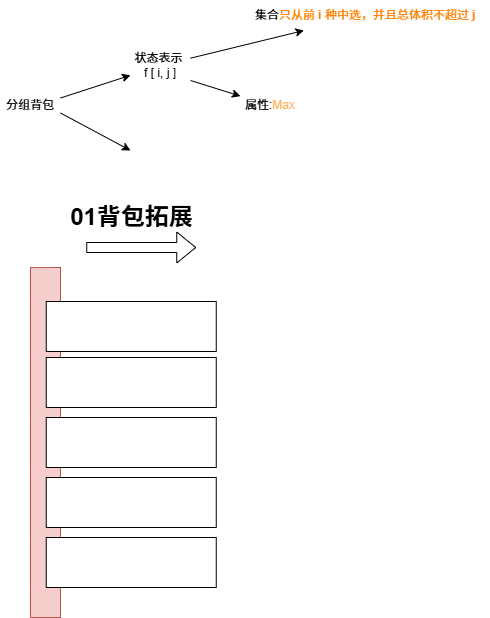

The diagram above was exported from draw.io. Its source (the exported page's mxGraphModel, read from the mxfile embedded in the PNG):
<mxGraphModel dx="2177" dy="1566" grid="1" gridSize="10" guides="1" tooltips="1" connect="1" arrows="1" fold="1" page="1" pageScale="1" pageWidth="1169" pageHeight="827" math="0" shadow="0">
  <root>
    <mxCell id="0" />
    <mxCell id="1" parent="0" />
    <mxCell id="FBRuL5EiyEGUjUOteNot-2" value="分组背包" style="text;html=1;align=center;verticalAlign=middle;whiteSpace=wrap;rounded=0;" vertex="1" parent="1">
      <mxGeometry x="339" y="195" width="60" height="30" as="geometry" />
    </mxCell>
    <mxCell id="FBRuL5EiyEGUjUOteNot-3" value="" style="endArrow=classic;html=1;rounded=0;exitX=1;exitY=0.25;exitDx=0;exitDy=0;" edge="1" parent="1" source="FBRuL5EiyEGUjUOteNot-2" target="FBRuL5EiyEGUjUOteNot-5">
      <mxGeometry width="50" height="50" relative="1" as="geometry">
        <mxPoint x="469" y="185" as="sourcePoint" />
        <mxPoint x="479" y="175" as="targetPoint" />
      </mxGeometry>
    </mxCell>
    <mxCell id="FBRuL5EiyEGUjUOteNot-4" value="" style="endArrow=classic;html=1;rounded=0;exitX=1;exitY=0.75;exitDx=0;exitDy=0;" edge="1" parent="1" source="FBRuL5EiyEGUjUOteNot-2">
      <mxGeometry width="50" height="50" relative="1" as="geometry">
        <mxPoint x="409" y="213" as="sourcePoint" />
        <mxPoint x="469" y="255" as="targetPoint" />
      </mxGeometry>
    </mxCell>
    <mxCell id="FBRuL5EiyEGUjUOteNot-5" value="状态表示&amp;nbsp;&lt;div&gt;f [ i, j ]&lt;/div&gt;" style="text;html=1;align=center;verticalAlign=middle;whiteSpace=wrap;rounded=0;" vertex="1" parent="1">
      <mxGeometry x="469" y="155" width="60" height="30" as="geometry" />
    </mxCell>
    <mxCell id="FBRuL5EiyEGUjUOteNot-6" value="" style="endArrow=classic;html=1;rounded=0;" edge="1" parent="1" source="FBRuL5EiyEGUjUOteNot-5" target="FBRuL5EiyEGUjUOteNot-7">
      <mxGeometry width="50" height="50" relative="1" as="geometry">
        <mxPoint x="529" y="155" as="sourcePoint" />
        <mxPoint x="579" y="135" as="targetPoint" />
      </mxGeometry>
    </mxCell>
    <mxCell id="FBRuL5EiyEGUjUOteNot-7" value="集合&lt;font style=&quot;color: rgb(255, 128, 0);&quot;&gt;只从前 &lt;b&gt;i&lt;/b&gt; 种中选，并且总体积不超过 &lt;b&gt;j&lt;/b&gt;&lt;/font&gt;" style="text;html=1;align=center;verticalAlign=middle;whiteSpace=wrap;rounded=0;" vertex="1" parent="1">
      <mxGeometry x="579" y="105" width="250" height="30" as="geometry" />
    </mxCell>
    <mxCell id="FBRuL5EiyEGUjUOteNot-8" value="" style="endArrow=classic;html=1;rounded=0;exitX=1;exitY=1;exitDx=0;exitDy=0;" edge="1" parent="1" source="FBRuL5EiyEGUjUOteNot-5" target="FBRuL5EiyEGUjUOteNot-9">
      <mxGeometry width="50" height="50" relative="1" as="geometry">
        <mxPoint x="669" y="305" as="sourcePoint" />
        <mxPoint x="579" y="205" as="targetPoint" />
      </mxGeometry>
    </mxCell>
    <mxCell id="FBRuL5EiyEGUjUOteNot-9" value="属性:&lt;font style=&quot;color: rgb(255, 179, 102);&quot;&gt;Max&lt;/font&gt;" style="text;html=1;align=center;verticalAlign=middle;whiteSpace=wrap;rounded=0;" vertex="1" parent="1">
      <mxGeometry x="579" y="195" width="60" height="30" as="geometry" />
    </mxCell>
    <mxCell id="FBRuL5EiyEGUjUOteNot-11" value="" style="rounded=0;whiteSpace=wrap;html=1;fillColor=#f8cecc;strokeColor=#b85450;" vertex="1" parent="1">
      <mxGeometry x="369" y="372" width="30" height="350" as="geometry" />
    </mxCell>
    <mxCell id="FBRuL5EiyEGUjUOteNot-12" value="" style="rounded=0;whiteSpace=wrap;html=1;" vertex="1" parent="1">
      <mxGeometry x="384.75" y="406" width="170" height="50" as="geometry" />
    </mxCell>
    <mxCell id="FBRuL5EiyEGUjUOteNot-13" value="" style="rounded=0;whiteSpace=wrap;html=1;" vertex="1" parent="1">
      <mxGeometry x="384.75" y="462" width="170" height="50" as="geometry" />
    </mxCell>
    <mxCell id="FBRuL5EiyEGUjUOteNot-14" value="" style="rounded=0;whiteSpace=wrap;html=1;" vertex="1" parent="1">
      <mxGeometry x="384.75" y="522" width="170" height="50" as="geometry" />
    </mxCell>
    <mxCell id="FBRuL5EiyEGUjUOteNot-15" value="" style="rounded=0;whiteSpace=wrap;html=1;" vertex="1" parent="1">
      <mxGeometry x="384.75" y="582" width="170" height="50" as="geometry" />
    </mxCell>
    <mxCell id="FBRuL5EiyEGUjUOteNot-16" value="" style="rounded=0;whiteSpace=wrap;html=1;" vertex="1" parent="1">
      <mxGeometry x="384.75" y="642" width="170" height="50" as="geometry" />
    </mxCell>
    <mxCell id="FBRuL5EiyEGUjUOteNot-19" value="" style="shape=flexArrow;endArrow=classic;html=1;rounded=0;" edge="1" parent="1">
      <mxGeometry width="50" height="50" relative="1" as="geometry">
        <mxPoint x="424.75" y="352" as="sourcePoint" />
        <mxPoint x="534.75" y="352" as="targetPoint" />
      </mxGeometry>
    </mxCell>
    <mxCell id="FBRuL5EiyEGUjUOteNot-22" value="01背包拓展" style="text;strokeColor=none;fillColor=none;html=1;fontSize=24;fontStyle=1;verticalAlign=middle;align=center;" vertex="1" parent="1">
      <mxGeometry x="417.25" y="302" width="105" height="40" as="geometry" />
    </mxCell>
  </root>
</mxGraphModel>